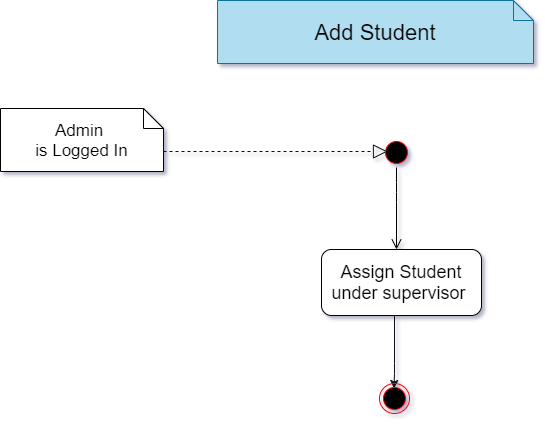

The diagram above was exported from draw.io. Its source (the exported page's mxGraphModel, read from the mxfile embedded in the PNG):
<mxGraphModel dx="1019" dy="555" grid="0" gridSize="10" guides="1" tooltips="1" connect="1" arrows="1" fold="1" page="1" pageScale="1" pageWidth="827" pageHeight="1169" background="#FFFFFF" math="0" shadow="1">
  <root>
    <mxCell id="0" />
    <mxCell id="1" parent="0" />
    <mxCell id="GL3FO_58xHhXgn8-ZR1g-19" value="&lt;span style=&quot;font-size: 22px&quot;&gt;Add Student&lt;/span&gt;" style="shape=note;size=20;whiteSpace=wrap;html=1;fillColor=#b1ddf0;strokeColor=#10739e;" parent="1" vertex="1">
      <mxGeometry x="246" y="117" width="316" height="63" as="geometry" />
    </mxCell>
    <mxCell id="GL3FO_58xHhXgn8-ZR1g-20" value="&lt;font style=&quot;font-size: 17px&quot;&gt;Admin&amp;nbsp;&lt;br&gt;is Logged In&lt;/font&gt;" style="shape=note;size=20;whiteSpace=wrap;html=1;" parent="1" vertex="1">
      <mxGeometry x="29" y="225" width="163" height="63" as="geometry" />
    </mxCell>
    <mxCell id="GL3FO_58xHhXgn8-ZR1g-28" value="" style="endArrow=block;dashed=1;endFill=0;endSize=12;html=1;strokeColor=#140D19;" parent="1" edge="1">
      <mxGeometry width="160" relative="1" as="geometry">
        <mxPoint x="192" y="268" as="sourcePoint" />
        <mxPoint x="416" y="268" as="targetPoint" />
      </mxGeometry>
    </mxCell>
    <mxCell id="GL3FO_58xHhXgn8-ZR1g-34" value="" style="ellipse;html=1;shape=startState;fillColor=#000000;strokeColor=#ff0000;" parent="1" vertex="1">
      <mxGeometry x="410" y="254" width="30" height="30" as="geometry" />
    </mxCell>
    <mxCell id="GL3FO_58xHhXgn8-ZR1g-35" value="" style="edgeStyle=orthogonalEdgeStyle;html=1;verticalAlign=bottom;endArrow=open;endSize=8;" parent="1" source="GL3FO_58xHhXgn8-ZR1g-34" edge="1">
      <mxGeometry relative="1" as="geometry">
        <mxPoint x="425" y="366" as="targetPoint" />
        <Array as="points">
          <mxPoint x="425" y="309" />
          <mxPoint x="425" y="309" />
        </Array>
      </mxGeometry>
    </mxCell>
    <mxCell id="GL3FO_58xHhXgn8-ZR1g-36" value="&lt;span style=&quot;font-size: 18px&quot;&gt;Assign Student under supervisor&amp;nbsp;&lt;/span&gt;" style="shape=rect;html=1;rounded=1;whiteSpace=wrap;align=center;" parent="1" vertex="1">
      <mxGeometry x="350" y="366" width="160" height="66" as="geometry" />
    </mxCell>
    <mxCell id="GL3FO_58xHhXgn8-ZR1g-56" value="" style="endArrow=classic;html=1;strokeColor=#140D19;entryX=0.5;entryY=0;entryDx=0;entryDy=0;entryPerimeter=0;" parent="1" edge="1">
      <mxGeometry width="50" height="50" relative="1" as="geometry">
        <mxPoint x="423" y="432" as="sourcePoint" />
        <mxPoint x="422.5" y="505" as="targetPoint" />
        <Array as="points">
          <mxPoint x="423" y="490" />
        </Array>
      </mxGeometry>
    </mxCell>
    <mxCell id="GL3FO_58xHhXgn8-ZR1g-58" value="" style="ellipse;html=1;shape=endState;fillColor=#000000;strokeColor=#ff0000;" parent="1" vertex="1">
      <mxGeometry x="408" y="500" width="30" height="30" as="geometry" />
    </mxCell>
  </root>
</mxGraphModel>